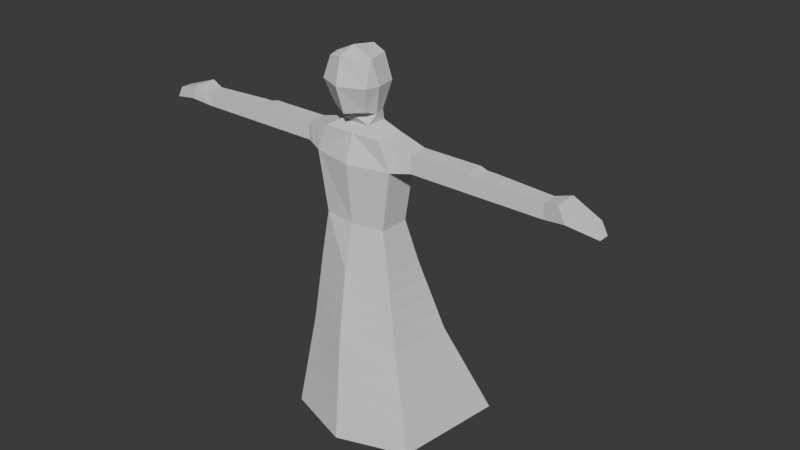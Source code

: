 # Source: humanoid_dress_rigged.blend  (saved by Blender 4.2.66; exported with 4.5.12 LTS)
import bpy
from mathutils import Matrix  # noqa: F401  (used for matrix-valued properties, if any)

bpy.ops.wm.read_factory_settings(use_empty=True)
scene = bpy.context.scene
scene.name = 'Scene'

# ---- world
world_world = bpy.data.worlds.new('World'); scene.world = world_world
world_world.use_nodes = True; world_world.node_tree.nodes.clear()
_N = world_world.node_tree.nodes; _L = world_world.node_tree.links
n0 = _N.new('ShaderNodeOutputWorld'); n0.name = 'World Output'; n0.location = (300, 300)
n1 = _N.new('ShaderNodeBackground'); n1.name = 'Background'; n1.location = (10, 300)
n1.inputs[0].default_value = (0.05088, 0.05088, 0.05088, 1.0)
_L.new(n1.outputs[0], n0.inputs[0])
n0.is_active_output = True
world_world.color = (0.05088, 0.05088, 0.05088)
world_world.use_sun_shadow = False
world_world.sun_shadow_jitter_overblur = 0.0

# ---- meshes
me_cube_001 = bpy.data.meshes.new('Cube.001')
me_cube_001.from_pydata([(-2.7, -1.0, -3.0), (-2.8, -1.0, 4.0), (-2.7, 1.9, -3.0), (-2.8, 1.3, 4.0), (0.0, 1.7, 0.0), (0.0, -1.2, 0.0), (-2.2, 1.2, 0.0), (-2.2, -0.9, 0.0), (0.0, 2.7, -3.0), (0.0, 1.3, 4.0), (0.0, -1.9, -3.0), (0.0, -1.6, 4.0), (-3.9, 3.1, -8.0), (-3.4, -1.2, -8.0), (0.0, 5.0, -8.0), (0.0, -2.6, -8.0), (-5.7, 6.0, -15.0), (-4.7, -1.6, -15.0), (0.0, 9.9, -15.0), (0.0, -3.2, -15.0), (-2.0, -1.0, 5.8), (-2.0, 1.0, 5.8), (0.0, -1.0, 5.8), (0.0, 1.0, 5.8), (-4.0, -0.5, 4.15), (-4.0, 0.8, 4.15), (-4.0, -0.5, 5.35), (-4.0, 0.8, 5.35), (-8.0, -0.5, 4.15), (-8.0, 0.8, 4.15), (-8.0, -0.5, 5.35), (-8.0, 0.8, 5.35), (-8.5, -0.5, 4.15), (-8.5, 0.7, 4.15), (-8.5, -0.5, 5.25), (-8.5, 0.7, 5.25), (-9.0, -0.5, 4.15), (-9.0, 0.7, 4.15), (-9.0, -0.5, 5.25), (-9.0, 0.7, 5.25), (-13.0, -0.5, 4.15), (-13.0, 0.5, 4.15), (-13.0, -0.5, 5.15), (-13.0, 0.5, 5.15), (-14.5, -0.75, 4.4), (-14.5, 0.75, 4.4), (-14.0, -0.75, 5.4), (-14.0, 0.75, 5.4), (-16.4, -0.375, 3.975), (-16.4, 0.375, 3.975), (-16.0, -0.375, 4.725), (-16.0, 0.375, 4.725), (-1.0, -0.7, 6.4), (-1.0, 0.7, 6.4), (0.0, -0.7, 6.4), (0.0, 0.7, 6.4), (-1.3, -0.3, 7.1), (-1.0, 0.6, 7.1), (0.0, -1.0, 7.0), (0.0, 1.2, 7.2), (0.0, -1.0, 9.0), (-1.7, -0.5, 8.9), (0.0, 1.4, 9.0), (-1.3, 1.1, 8.8), (0.0, -0.7, 11.1), (-1.3, -0.7, 10.5), (0.0, 1.0, 10.8), (-1.0, 0.8, 10.5), (0.0, -1.7, 7.2), (-1.2, -1.1, 7.4), (0.0, -2.3, 9.0), (-1.6, -1.6, 9.0), (0.0, -1.9, 10.7), (-1.0, -1.6, 10.5), (-3.3, 2.5, -5.5), (-3.05, -1.1, -5.5), (0.0, -2.25, -5.5), (0.0, 3.85, -5.5), (0.0, -2.75, -9.75), (0.0, -2.9, -11.5), (0.0, -3.05, -13.25), (0.0, 8.675, -13.25), (0.0, 7.45, -11.5), (0.0, 6.225, -9.75), (-5.25, 5.275, -13.25), (-4.8, 4.55, -11.5), (-4.35, 3.825, -9.75), (-4.375, -1.5, -13.25), (-4.05, -1.4, -11.5), (-3.725, -1.3, -9.75), (-3.6, 2.8, -6.75), (-3.225, -1.15, -6.75), (0.0, -2.425, -6.75), (0.0, 4.425, -6.75), (-2.875, -1.05, -4.25), (0.0, -2.075, -4.25), (0.0, 3.275, -4.25), (-3.0, 2.2, -4.25), (-3.0, -0.75, 5.575), (-3.4, -0.75, 4.075), (-3.4, 1.05, 4.075), (-3.0, 0.9, 5.575)], [], [(7, 1, 3, 6), (92, 91, 13, 15), (53, 52, 56, 57), (5, 11, 1, 7), (0, 7, 6, 2), (55, 53, 57, 59), (10, 5, 7, 0), (91, 90, 12, 13), (2, 6, 4, 8), (6, 3, 9, 4), (54, 55, 59, 58), (90, 93, 14, 12), (16, 18, 19, 17), (84, 81, 18, 16), (80, 87, 17, 19), (23, 21, 53, 55), (99, 98, 26, 24), (9, 3, 21, 23), (1, 11, 22, 20), (24, 26, 30, 28), (100, 99, 24, 25), (98, 101, 27, 26), (101, 100, 25, 27), (31, 29, 33, 35), (25, 24, 28, 29), (27, 25, 29, 31), (26, 27, 31, 30), (34, 35, 39, 38), (30, 31, 35, 34), (28, 30, 34, 32), (29, 28, 32, 33), (36, 38, 42, 40), (32, 34, 38, 36), (33, 32, 36, 37), (35, 33, 37, 39), (43, 41, 45, 47), (37, 36, 40, 41), (39, 37, 41, 43), (38, 39, 43, 42), (44, 46, 50, 48), (42, 43, 47, 46), (40, 42, 46, 44), (41, 40, 44, 45), (49, 48, 50, 51), (45, 44, 48, 49), (47, 45, 49, 51), (46, 47, 51, 50), (52, 54, 58, 56), (21, 20, 52, 53), (58, 59, 62, 60), (20, 22, 54, 52), (58, 60, 70, 68), (59, 57, 63, 62), (61, 56, 69, 71), (57, 56, 61, 63), (66, 67, 65, 64), (63, 61, 65, 67), (60, 62, 66, 64), (62, 63, 67, 66), (71, 70, 72, 73), (69, 68, 70, 71), (60, 64, 72, 70), (64, 65, 73, 72), (56, 58, 68, 69), (65, 61, 71, 73), (97, 96, 77, 74), (94, 97, 74, 75), (95, 94, 75, 76), (87, 84, 16, 17), (13, 12, 86, 89), (89, 86, 85, 88), (88, 85, 84, 87), (15, 13, 89, 78), (78, 89, 88, 79), (79, 88, 87, 80), (12, 14, 83, 86), (86, 83, 82, 85), (85, 82, 81, 84), (74, 77, 93, 90), (75, 74, 90, 91), (76, 75, 91, 92), (10, 0, 94, 95), (0, 2, 97, 94), (2, 8, 96, 97), (21, 3, 100, 101), (20, 21, 101, 98), (3, 1, 99, 100), (1, 20, 98, 99)])
_uv = me_cube_001.uv_layers.new(name='UVMap')
_uv.uv.foreach_set('vector', [0.5, 0.0, 0.625, 0.0, 0.625, 0.25, 0.5, 0.25, 0.375, 0.875, 0.375, 1.0, 0.375, 1.0, 0.375, 0.875, 0.875, 0.5, 0.875, 0.75, 0.875, 0.75, 0.875, 0.5, 0.5, 0.875, 0.625, 0.875, 0.625, 1.0, 0.5, 1.0, 0.375, 0.0, 0.5, 0.0, 0.5, 0.25, 0.375, 0.25, 0.625, 0.375, 0.625, 0.25, 0.625, 0.25, 0.625, 0.375, 0.375, 0.875, 0.5, 0.875, 0.5, 1.0, 0.375, 1.0, 0.375, 0.0, 0.375, 0.25, 0.375, 0.25, 0.375, 0.0, 0.375, 0.25, 0.5, 0.25, 0.5, 0.375, 0.375, 0.375, 0.5, 0.25, 0.625, 0.25, 0.625, 0.375, 0.5, 0.375, 0.0, 0.0, 0.0, 0.0, 0.0, 0.0, 0.0, 0.0, 0.375, 0.25, 0.375, 0.375, 0.375, 0.375, 0.375, 0.25, 0.125, 0.5, 0.25, 0.5, 0.25, 0.75, 0.125, 0.75, 0.375, 0.25, 0.375, 0.375, 0.375, 0.375, 0.375, 0.25, 0.375, 0.875, 0.375, 1.0, 0.375, 1.0, 0.375, 0.875, 0.625, 0.375, 0.625, 0.25, 0.625, 0.25, 0.625, 0.375, 0.625, 1.0, 0.625, 1.0, 0.625, 1.0, 0.625, 1.0, 0.625, 0.375, 0.625, 0.25, 0.625, 0.25, 0.625, 0.375, 0.625, 1.0, 0.625, 0.875, 0.625, 0.875, 0.625, 1.0, 0.625, 1.0, 0.625, 1.0, 0.625, 1.0, 0.625, 1.0, 0.625, 0.25, 0.625, 0.0, 0.625, 0.0, 0.625, 0.25, 0.875, 0.75, 0.875, 0.5, 0.875, 0.5, 0.875, 0.75, 0.625, 0.25, 0.625, 0.25, 0.625, 0.25, 0.625, 0.25, 0.625, 0.25, 0.625, 0.25, 0.625, 0.25, 0.625, 0.25, 0.625, 0.25, 0.625, 0.0, 0.625, 0.0, 0.625, 0.25, 0.625, 0.25, 0.625, 0.25, 0.625, 0.25, 0.625, 0.25, 0.875, 0.75, 0.875, 0.5, 0.875, 0.5, 0.875, 0.75, 0.875, 0.75, 0.875, 0.5, 0.875, 0.5, 0.875, 0.75, 0.875, 0.75, 0.875, 0.5, 0.875, 0.5, 0.875, 0.75, 0.625, 1.0, 0.625, 1.0, 0.625, 1.0, 0.625, 1.0, 0.625, 0.25, 0.625, 0.0, 0.625, 0.0, 0.625, 0.25, 0.625, 1.0, 0.625, 1.0, 0.625, 1.0, 0.625, 1.0, 0.625, 1.0, 0.625, 1.0, 0.625, 1.0, 0.625, 1.0, 0.625, 0.25, 0.625, 0.0, 0.625, 0.0, 0.625, 0.25, 0.625, 0.25, 0.625, 0.25, 0.625, 0.25, 0.625, 0.25, 0.625, 0.25, 0.625, 0.25, 0.625, 0.25, 0.625, 0.25, 0.625, 0.25, 0.625, 0.0, 0.625, 0.0, 0.625, 0.25, 0.625, 0.25, 0.625, 0.25, 0.625, 0.25, 0.625, 0.25, 0.875, 0.75, 0.875, 0.5, 0.875, 0.5, 0.875, 0.75, 0.625, 1.0, 0.625, 1.0, 0.625, 1.0, 0.625, 1.0, 0.875, 0.75, 0.875, 0.5, 0.875, 0.5, 0.875, 0.75, 0.625, 1.0, 0.625, 1.0, 0.625, 1.0, 0.625, 1.0, 0.625, 0.25, 0.625, 0.0, 0.625, 0.0, 0.625, 0.25, 0.625, 0.25, 0.625, 0.0, 0.625, 0.0, 0.625, 0.25, 0.625, 0.25, 0.625, 0.0, 0.625, 0.0, 0.625, 0.25, 0.625, 0.25, 0.625, 0.25, 0.625, 0.25, 0.625, 0.25, 0.875, 0.75, 0.875, 0.5, 0.875, 0.5, 0.875, 0.75, 0.625, 1.0, 0.625, 0.875, 0.625, 0.875, 0.625, 1.0, 0.875, 0.5, 0.875, 0.75, 0.875, 0.75, 0.875, 0.5, 0.0, 0.0, 0.0, 0.0, 0.0, 0.0, 0.0, 0.0, 0.625, 1.0, 0.625, 0.875, 0.625, 0.875, 0.625, 1.0, 0.0, 0.0, 0.0, 0.0, 0.0, 0.0, 0.0, 0.0, 0.625, 0.375, 0.625, 0.25, 0.625, 0.25, 0.625, 0.375, 0.875, 0.75, 0.875, 0.75, 0.875, 0.75, 0.875, 0.75, 0.875, 0.5, 0.875, 0.75, 0.875, 0.75, 0.875, 0.5, 0.75, 0.5, 0.875, 0.5, 0.875, 0.75, 0.75, 0.75, 0.875, 0.5, 0.875, 0.75, 0.875, 0.75, 0.875, 0.5, 0.0, 0.0, 0.0, 0.0, 0.0, 0.0, 0.0, 0.0, 0.625, 0.375, 0.625, 0.25, 0.625, 0.25, 0.625, 0.375, 0.625, 1.0, 0.625, 0.875, 0.625, 0.875, 0.625, 1.0, 0.625, 1.0, 0.625, 0.875, 0.625, 0.875, 0.625, 1.0, 0.0, 0.0, 0.0, 0.0, 0.0, 0.0, 0.0, 0.0, 0.75, 0.75, 0.875, 0.75, 0.875, 0.75, 0.75, 0.75, 0.625, 1.0, 0.625, 0.875, 0.625, 0.875, 0.625, 1.0, 0.875, 0.75, 0.875, 0.75, 0.875, 0.75, 0.875, 0.75, 0.375, 0.25, 0.375, 0.375, 0.375, 0.375, 0.375, 0.25, 0.375, 0.0, 0.375, 0.25, 0.375, 0.25, 0.375, 0.0, 0.375, 0.875, 0.375, 1.0, 0.375, 1.0, 0.375, 0.875, 0.375, 0.0, 0.375, 0.25, 0.375, 0.25, 0.375, 0.0, 0.375, 0.0, 0.375, 0.25, 0.375, 0.25, 0.375, 0.0, 0.375, 0.0, 0.375, 0.25, 0.375, 0.25, 0.375, 0.0, 0.375, 0.0, 0.375, 0.25, 0.375, 0.25, 0.375, 0.0, 0.375, 0.875, 0.375, 1.0, 0.375, 1.0, 0.375, 0.875, 0.375, 0.875, 0.375, 1.0, 0.375, 1.0, 0.375, 0.875, 0.375, 0.875, 0.375, 1.0, 0.375, 1.0, 0.375, 0.875, 0.375, 0.25, 0.375, 0.375, 0.375, 0.375, 0.375, 0.25, 0.375, 0.25, 0.375, 0.375, 0.375, 0.375, 0.375, 0.25, 0.375, 0.25, 0.375, 0.375, 0.375, 0.375, 0.375, 0.25, 0.375, 0.25, 0.375, 0.375, 0.375, 0.375, 0.375, 0.25, 0.375, 0.0, 0.375, 0.25, 0.375, 0.25, 0.375, 0.0, 0.375, 0.875, 0.375, 1.0, 0.375, 1.0, 0.375, 0.875, 0.375, 0.875, 0.375, 1.0, 0.375, 1.0, 0.375, 0.875, 0.375, 0.0, 0.375, 0.25, 0.375, 0.25, 0.375, 0.0, 0.375, 0.25, 0.375, 0.375, 0.375, 0.375, 0.375, 0.25, 0.625, 0.25, 0.625, 0.25, 0.625, 0.25, 0.625, 0.25, 0.875, 0.75, 0.875, 0.5, 0.875, 0.5, 0.875, 0.75, 0.625, 0.25, 0.625, 0.0, 0.625, 0.0, 0.625, 0.25, 0.625, 1.0, 0.625, 1.0, 0.625, 1.0, 0.625, 1.0])
me_cube_001.update()
arm_armature = bpy.data.armatures.new('Armature')  # bones are not reproduced

# ---- objects
ob_body = bpy.data.objects.new('Body', me_cube_001)
ob_armature = bpy.data.objects.new('Armature', arm_armature)

# ---- transforms, parenting, visibility, modifiers, constraints
ob_body.parent = ob_armature
ob_body.location = (0.0, 0.0, 0.0)
_vg = ob_body.vertex_groups.new(name='pelvis')
for _i, _w in zip([0, 2, 4, 5, 6, 7, 8, 9, 10, 11, 14, 76, 77, 92, 93, 95, 96, 97], [0.02363, 0.05169, 0.4627, 0.48, 0.4458, 0.45, 0.266, 0.0006614, 0.2911, 0.02632, 0.009261, 0.06266, 0.07773, 0.01284, 0.04371, 0.1311, 0.1377, 0.00851]): _vg.add([_i], _w, 'REPLACE')
_vg = ob_body.vertex_groups.new(name='chest')
for _i, _w in zip([1, 2, 3, 4, 5, 6, 7, 8, 9, 10, 11, 21, 22, 23, 54, 96, 100], [0.05557, 0.0206, 0.07121, 0.4818, 0.4905, 0.4533, 0.452, 0.05884, 0.814, 0.01629, 0.7227, 0.007946, 0.1018, 0.1191, 0.001014, 0.01306, 0.004297]): _vg.add([_i], _w, 'REPLACE')
_vg = ob_body.vertex_groups.new(name='shoulder_right')
for _i, _w in zip([1, 3, 6, 7, 9, 11, 20, 21, 22, 23, 24, 25, 26, 27, 52, 53, 56, 57, 98, 99, 100, 101], [0.7997, 0.7273, 0.01103, 0.02012, 0.06648, 0.09475, 0.7392, 0.6939, 0.06226, 0.04796, 0.01114, 0.03609, 0.03261, 0.00029, 0.1852, 0.1533, 0.03919, 0.01698, 0.7409, 0.2668, 0.2794, 0.2399]): _vg.add([_i], _w, 'REPLACE')
_vg = ob_body.vertex_groups.new(name='arm_right')
for _i, _w in zip([1, 3, 20, 21, 24, 25, 26, 27, 28, 29, 30, 31, 32, 33, 34, 35, 36, 37, 38, 39, 53, 98, 99, 100, 101], [0.118, 0.1653, 0.04753, 0.1301, 0.9649, 0.9486, 0.9544, 0.968, 0.9143, 0.8838, 0.9049, 0.8787, 0.2485, 0.2869, 0.2446, 0.2849, 0.006136, 0.03431, 0.006334, 0.03512, 0.003481, 0.2127, 0.7058, 0.6811, 0.7137]): _vg.add([_i], _w, 'REPLACE')
_vg = ob_body.vertex_groups.new(name='forearm_right')
for _i, _w in zip([28, 29, 30, 31, 32, 33, 34, 35, 36, 37, 38, 39, 40, 41, 42, 43, 45, 46, 47], [0.08489, 0.115, 0.09408, 0.1201, 0.7486, 0.7115, 0.7532, 0.7125, 0.9612, 0.9544, 0.9644, 0.9492, 0.145, 0.8376, 0.4755, 0.5085, 0.04227, 0.07452, 0.08078]): _vg.add([_i], _w, 'REPLACE')
_vg = ob_body.vertex_groups.new(name='hand_right')
for _i, _w in zip([40, 41, 42, 43, 44, 45, 46, 47, 48, 49, 50, 51], [0.8547, 0.1619, 0.5244, 0.4913, 0.9844, 0.9538, 0.9254, 0.9192, 0.9998, 1.001, 0.9983, 0.9958]): _vg.add([_i], _w, 'REPLACE')
_vg = ob_body.vertex_groups.new(name='neck')
for _i, _w in zip([9, 11, 20, 21, 22, 23, 52, 53, 54, 55, 56, 57, 58, 59, 60, 61, 62, 63, 68, 69, 70, 71, 98, 101], [0.07174, 0.1231, 0.1581, 0.1133, 0.7881, 0.7667, 0.6162, 0.6021, 0.8383, 0.7879, 0.1908, 0.1662, 0.4739, 0.1872, 0.07002, 0.01094, 0.002424, 0.008057, 0.2753, 0.1207, 0.04237, 0.01268, 0.01193, 0.004569]): _vg.add([_i], _w, 'REPLACE')
_vg = ob_body.vertex_groups.new(name='head')
for _i, _w in zip([20, 21, 22, 23, 52, 53, 54, 55, 56, 57, 58, 59, 60, 61, 62, 63, 64, 65, 66, 67, 68, 69, 70, 71, 72, 73], [0.01985, 0.01213, 0.02669, 0.05179, 0.1727, 0.197, 0.1286, 0.1682, 0.7562, 0.7901, 0.513, 0.799, 0.9277, 0.9633, 0.9713, 0.965, 0.9932, 0.9901, 0.9937, 0.9924, 0.7175, 0.8602, 0.9517, 0.9643, 0.9834, 0.9852]): _vg.add([_i], _w, 'REPLACE')
_vg = ob_body.vertex_groups.new(name='shoulder_left')
_vg = ob_body.vertex_groups.new(name='arm_left')
_vg = ob_body.vertex_groups.new(name='forearm_left')
_vg = ob_body.vertex_groups.new(name='hand_left')
_vg = ob_body.vertex_groups.new(name='hip_right')
for _i, _w in zip([0, 2, 6, 8, 10, 14, 74, 75, 76, 77, 90, 92, 93, 94, 95, 96, 97], [0.4148, 0.3847, 0.002962, 0.2591, 0.285, 0.02213, 0.06434, 0.01824, 0.06818, 0.08938, 0.01303, 0.0197, 0.05572, 0.1138, 0.1376, 0.1495, 0.1472]): _vg.add([_i], _w, 'REPLACE')
_vg = ob_body.vertex_groups.new(name='femur_right')
for _i, _w in zip([0, 2, 6, 7, 8, 10, 12, 13, 14, 15, 16, 18, 74, 75, 76, 77, 78, 79, 81, 82, 83, 84, 85, 86, 88, 89, 90, 91, 92, 93, 94, 95, 96, 97], [0.5003, 0.4876, 0.01325, 0.006011, 0.1012, 0.05015, 0.6159, 0.7801, 0.2085, 0.1656, 0.05172, 0.06514, 0.7751, 0.8933, 0.1799, 0.2335, 0.08957, 0.03991, 0.0775, 0.1008, 0.1414, 0.0756, 0.129, 0.2569, 0.04784, 0.1728, 0.7383, 0.886, 0.1866, 0.2335, 0.8165, 0.1396, 0.1952, 0.7224]): _vg.add([_i], _w, 'REPLACE')
_vg = ob_body.vertex_groups.new(name='shin_right')
for _i, _w in zip([12, 13, 14, 15, 16, 17, 18, 19, 74, 77, 78, 79, 80, 81, 82, 83, 84, 85, 86, 87, 88, 89, 90, 91, 92, 93, 96], [0.2652, 0.1669, 0.1902, 0.07952, 0.7775, 0.8737, 0.424, 0.2868, 0.05948, 0.07773, 0.1627, 0.21, 0.2431, 0.3979, 0.3577, 0.2933, 0.7769, 0.7391, 0.6208, 0.9092, 0.8941, 0.7761, 0.1302, 0.05123, 0.03755, 0.128, 0.02969]): _vg.add([_i], _w, 'REPLACE')
_vg = ob_body.vertex_groups.new(name='hip_left')
for _i, _w in zip([8, 10, 76, 77, 92, 93, 95, 96], [0.2109, 0.259, 0.05537, 0.06065, 0.005439, 0.02287, 0.1161, 0.108]): _vg.add([_i], _w, 'REPLACE')
_vg = ob_body.vertex_groups.new(name='femur_left')
for _i, _w in zip([8, 10, 12, 13, 14, 15, 18, 74, 75, 76, 77, 78, 79, 80, 81, 82, 83, 86, 90, 91, 92, 93, 94, 95, 96, 97], [0.07583, 0.07502, 0.01876, 0.004158, 0.1806, 0.4735, 0.02645, 0.03659, 0.02162, 0.5471, 0.3272, 0.2048, 0.09177, 0.03437, 0.04719, 0.06809, 0.1052, 0.0004931, 0.03319, 0.01757, 0.5532, 0.2871, 0.008477, 0.4265, 0.2805, 0.01948]): _vg.add([_i], _w, 'REPLACE')
_vg = ob_body.vertex_groups.new(name='shin_left')
for _i, _w in zip([12, 14, 15, 16, 17, 18, 19, 76, 77, 78, 79, 80, 81, 82, 83, 84, 85, 86, 87, 88, 89, 90, 92, 93, 96], [0.0529, 0.3248, 0.2306, 0.1478, 0.1097, 0.4518, 0.6793, 0.05709, 0.1152, 0.5208, 0.6432, 0.6872, 0.4497, 0.4368, 0.4037, 0.122, 0.09995, 0.07833, 0.0669, 0.04653, 0.01954, 0.02239, 0.1186, 0.201, 0.05684]): _vg.add([_i], _w, 'REPLACE')
_m = ob_body.modifiers.new('Mirror', 'MIRROR')
_m = ob_body.modifiers.new('Armature', 'ARMATURE')
_m.object = ob_armature
ob_armature.location = (0.0, 0.0, 0.0)
ob_armature.show_in_front = True

# ---- collection membership
scene.collection.objects.link(ob_body)
scene.collection.objects.link(ob_armature)

# ---- scene / render settings (as saved in the file)
scene.frame_start = 1; scene.frame_end = 250; scene.frame_set(3)
scene.render.engine = 'BLENDER_EEVEE_NEXT'
scene.cycles.sampling_pattern = 'TABULATED_SOBOL'
bpy.context.view_layer.update()

# ---- added for rendering (the .blend has no active camera and no usable light): camera, sun
cam_auto = bpy.data.cameras.new('AutoCamera')
cam_auto.lens = 50.0
cam_auto.sensor_width = 36.0
cam_auto.clip_end = 1000.0
ob_auto_camera = bpy.data.objects.new('AutoCamera', cam_auto)
scene.collection.objects.link(ob_auto_camera)
ob_auto_camera.location = (40.6326, -45.4092, 30.5561)
ob_auto_camera.rotation_euler = (1.09748, -7.21219e-08, 0.694738)
scene.camera = ob_auto_camera
light_auto_sun = bpy.data.lights.new('AutoSun', 'SUN')
light_auto_sun.energy = 3.0
light_auto_sun.angle = 0.0523599
ob_auto_sun = bpy.data.objects.new('AutoSun', light_auto_sun)
scene.collection.objects.link(ob_auto_sun)
ob_auto_sun.rotation_euler = (0.872665, 0.174533, 0.523599)
bpy.context.view_layer.update()
